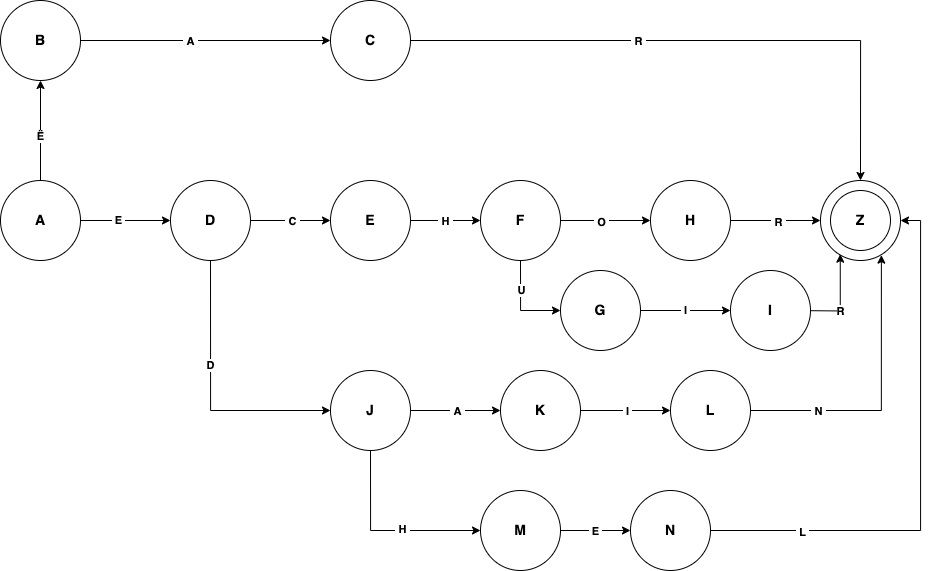

The diagram above was exported from draw.io. Its source (the exported page's mxGraphModel, read from the mxfile embedded in the PNG):
<mxGraphModel dx="1037" dy="894" grid="1" gridSize="10" guides="1" tooltips="1" connect="1" arrows="1" fold="1" page="1" pageScale="1" pageWidth="1100" pageHeight="850" background="none" math="0" shadow="0">
  <root>
    <mxCell id="0" />
    <mxCell id="1" parent="0" />
    <mxCell id="TdgCG4iN74EsAIQL-20O-1" value="" style="ellipse;whiteSpace=wrap;html=1;aspect=fixed;" parent="1" vertex="1">
      <mxGeometry x="900" y="340" width="80" height="80" as="geometry" />
    </mxCell>
    <mxCell id="TdgCG4iN74EsAIQL-20O-2" value="&lt;font style=&quot;font-size: 14px;&quot;&gt;&lt;b style=&quot;&quot;&gt;Z&lt;/b&gt;&lt;/font&gt;" style="ellipse;whiteSpace=wrap;html=1;aspect=fixed;" parent="1" vertex="1">
      <mxGeometry x="910" y="350" width="60" height="60" as="geometry" />
    </mxCell>
    <mxCell id="TdgCG4iN74EsAIQL-20O-8" style="edgeStyle=orthogonalEdgeStyle;rounded=0;orthogonalLoop=1;jettySize=auto;html=1;exitX=1;exitY=0.5;exitDx=0;exitDy=0;" parent="1" source="TdgCG4iN74EsAIQL-20O-3" target="TdgCG4iN74EsAIQL-20O-7" edge="1">
      <mxGeometry relative="1" as="geometry" />
    </mxCell>
    <mxCell id="TdgCG4iN74EsAIQL-20O-9" value="&amp;nbsp;E&amp;nbsp;" style="edgeLabel;html=1;align=center;verticalAlign=middle;resizable=0;points=[];fontStyle=1" parent="TdgCG4iN74EsAIQL-20O-8" connectable="0" vertex="1">
      <mxGeometry x="-0.1958" y="1" relative="1" as="geometry">
        <mxPoint as="offset" />
      </mxGeometry>
    </mxCell>
    <mxCell id="KU2VjbBL1zzDIRCj4kSk-2" style="edgeStyle=orthogonalEdgeStyle;rounded=0;orthogonalLoop=1;jettySize=auto;html=1;exitX=0.5;exitY=0;exitDx=0;exitDy=0;entryX=0.5;entryY=1;entryDx=0;entryDy=0;" parent="1" source="TdgCG4iN74EsAIQL-20O-3" target="KU2VjbBL1zzDIRCj4kSk-1" edge="1">
      <mxGeometry relative="1" as="geometry" />
    </mxCell>
    <mxCell id="KU2VjbBL1zzDIRCj4kSk-3" value="&lt;div&gt;&lt;b style=&quot;background-color: light-dark(#ffffff, var(--ge-dark-color, #121212)); color: light-dark(rgb(0, 0, 0), rgb(255, 255, 255));&quot;&gt;Ë&lt;/b&gt;&lt;/div&gt;" style="edgeLabel;html=1;align=center;verticalAlign=middle;resizable=0;points=[];" parent="KU2VjbBL1zzDIRCj4kSk-2" connectable="0" vertex="1">
      <mxGeometry x="-0.1046" y="1" relative="1" as="geometry">
        <mxPoint as="offset" />
      </mxGeometry>
    </mxCell>
    <mxCell id="TdgCG4iN74EsAIQL-20O-3" value="&lt;b&gt;&lt;font style=&quot;font-size: 14px;&quot;&gt;A&lt;/font&gt;&lt;/b&gt;" style="ellipse;whiteSpace=wrap;html=1;aspect=fixed;" parent="1" vertex="1">
      <mxGeometry x="80" y="340" width="80" height="80" as="geometry" />
    </mxCell>
    <mxCell id="TdgCG4iN74EsAIQL-20O-17" style="edgeStyle=orthogonalEdgeStyle;rounded=0;orthogonalLoop=1;jettySize=auto;html=1;exitX=1;exitY=0.5;exitDx=0;exitDy=0;entryX=0;entryY=0.5;entryDx=0;entryDy=0;" parent="1" source="TdgCG4iN74EsAIQL-20O-4" target="TdgCG4iN74EsAIQL-20O-16" edge="1">
      <mxGeometry relative="1" as="geometry" />
    </mxCell>
    <mxCell id="TdgCG4iN74EsAIQL-20O-18" value="&lt;b&gt;&amp;nbsp;H&amp;nbsp;&lt;/b&gt;" style="edgeLabel;html=1;align=center;verticalAlign=middle;resizable=0;points=[];" parent="TdgCG4iN74EsAIQL-20O-17" connectable="0" vertex="1">
      <mxGeometry x="-0.0286" relative="1" as="geometry">
        <mxPoint as="offset" />
      </mxGeometry>
    </mxCell>
    <mxCell id="TdgCG4iN74EsAIQL-20O-4" value="&lt;b&gt;&lt;font style=&quot;font-size: 14px;&quot;&gt;E&lt;/font&gt;&lt;/b&gt;" style="ellipse;whiteSpace=wrap;html=1;aspect=fixed;" parent="1" vertex="1">
      <mxGeometry x="410" y="340" width="80" height="80" as="geometry" />
    </mxCell>
    <mxCell id="TdgCG4iN74EsAIQL-20O-12" style="edgeStyle=orthogonalEdgeStyle;rounded=0;orthogonalLoop=1;jettySize=auto;html=1;exitX=1;exitY=0.5;exitDx=0;exitDy=0;entryX=0.5;entryY=0;entryDx=0;entryDy=0;" parent="1" source="TdgCG4iN74EsAIQL-20O-5" target="TdgCG4iN74EsAIQL-20O-1" edge="1">
      <mxGeometry relative="1" as="geometry" />
    </mxCell>
    <mxCell id="TdgCG4iN74EsAIQL-20O-13" value="&lt;b&gt;&amp;nbsp;R&amp;nbsp;&lt;/b&gt;" style="edgeLabel;html=1;align=center;verticalAlign=middle;resizable=0;points=[];" parent="TdgCG4iN74EsAIQL-20O-12" connectable="0" vertex="1">
      <mxGeometry x="-0.2302" relative="1" as="geometry">
        <mxPoint as="offset" />
      </mxGeometry>
    </mxCell>
    <mxCell id="TdgCG4iN74EsAIQL-20O-5" value="&lt;b&gt;&lt;font style=&quot;font-size: 14px;&quot;&gt;C&lt;/font&gt;&lt;/b&gt;" style="ellipse;whiteSpace=wrap;html=1;aspect=fixed;" parent="1" vertex="1">
      <mxGeometry x="410" y="160" width="80" height="80" as="geometry" />
    </mxCell>
    <mxCell id="TdgCG4iN74EsAIQL-20O-26" value="&lt;b&gt;&amp;nbsp;I&amp;nbsp;&lt;/b&gt;" style="edgeStyle=orthogonalEdgeStyle;rounded=0;orthogonalLoop=1;jettySize=auto;html=1;exitX=1;exitY=0.5;exitDx=0;exitDy=0;entryX=0;entryY=0.5;entryDx=0;entryDy=0;" parent="1" source="TdgCG4iN74EsAIQL-20O-6" target="TdgCG4iN74EsAIQL-20O-25" edge="1">
      <mxGeometry relative="1" as="geometry" />
    </mxCell>
    <mxCell id="TdgCG4iN74EsAIQL-20O-6" value="&lt;b&gt;&lt;font style=&quot;font-size: 14px;&quot;&gt;G&lt;/font&gt;&lt;/b&gt;" style="ellipse;whiteSpace=wrap;html=1;aspect=fixed;" parent="1" vertex="1">
      <mxGeometry x="640" y="430" width="80" height="80" as="geometry" />
    </mxCell>
    <mxCell id="TdgCG4iN74EsAIQL-20O-10" style="edgeStyle=orthogonalEdgeStyle;rounded=0;orthogonalLoop=1;jettySize=auto;html=1;exitX=1;exitY=0.5;exitDx=0;exitDy=0;entryX=0;entryY=0.5;entryDx=0;entryDy=0;" parent="1" source="KU2VjbBL1zzDIRCj4kSk-1" target="TdgCG4iN74EsAIQL-20O-5" edge="1">
      <mxGeometry relative="1" as="geometry" />
    </mxCell>
    <mxCell id="TdgCG4iN74EsAIQL-20O-11" value="&lt;b&gt;&amp;nbsp;A&amp;nbsp;&lt;/b&gt;" style="edgeLabel;html=1;align=center;verticalAlign=middle;resizable=0;points=[];" parent="TdgCG4iN74EsAIQL-20O-10" connectable="0" vertex="1">
      <mxGeometry x="0.2838" y="1" relative="1" as="geometry">
        <mxPoint x="-51" y="1" as="offset" />
      </mxGeometry>
    </mxCell>
    <mxCell id="TdgCG4iN74EsAIQL-20O-14" style="edgeStyle=orthogonalEdgeStyle;rounded=0;orthogonalLoop=1;jettySize=auto;html=1;exitX=1;exitY=0.5;exitDx=0;exitDy=0;entryX=0;entryY=0.5;entryDx=0;entryDy=0;" parent="1" source="TdgCG4iN74EsAIQL-20O-7" target="TdgCG4iN74EsAIQL-20O-4" edge="1">
      <mxGeometry relative="1" as="geometry" />
    </mxCell>
    <mxCell id="TdgCG4iN74EsAIQL-20O-15" value="&lt;b&gt;&amp;nbsp;C&amp;nbsp;&lt;/b&gt;" style="edgeLabel;html=1;align=center;verticalAlign=middle;resizable=0;points=[];" parent="TdgCG4iN74EsAIQL-20O-14" connectable="0" vertex="1">
      <mxGeometry x="0.0222" relative="1" as="geometry">
        <mxPoint as="offset" />
      </mxGeometry>
    </mxCell>
    <mxCell id="TdgCG4iN74EsAIQL-20O-31" style="edgeStyle=orthogonalEdgeStyle;rounded=0;orthogonalLoop=1;jettySize=auto;html=1;exitX=0.5;exitY=1;exitDx=0;exitDy=0;entryX=0;entryY=0.5;entryDx=0;entryDy=0;" parent="1" source="TdgCG4iN74EsAIQL-20O-7" target="TdgCG4iN74EsAIQL-20O-30" edge="1">
      <mxGeometry relative="1" as="geometry" />
    </mxCell>
    <mxCell id="TdgCG4iN74EsAIQL-20O-32" value="&lt;b&gt;D&lt;/b&gt;" style="edgeLabel;html=1;align=center;verticalAlign=middle;resizable=0;points=[];" parent="TdgCG4iN74EsAIQL-20O-31" connectable="0" vertex="1">
      <mxGeometry x="-0.2279" y="-1" relative="1" as="geometry">
        <mxPoint as="offset" />
      </mxGeometry>
    </mxCell>
    <mxCell id="TdgCG4iN74EsAIQL-20O-7" value="&lt;font style=&quot;font-size: 14px;&quot;&gt;&lt;b&gt;D&lt;/b&gt;&lt;/font&gt;" style="ellipse;whiteSpace=wrap;html=1;aspect=fixed;" parent="1" vertex="1">
      <mxGeometry x="250" y="340" width="80" height="80" as="geometry" />
    </mxCell>
    <mxCell id="TdgCG4iN74EsAIQL-20O-20" style="edgeStyle=orthogonalEdgeStyle;rounded=0;orthogonalLoop=1;jettySize=auto;html=1;exitX=1;exitY=0.5;exitDx=0;exitDy=0;entryX=0;entryY=0.5;entryDx=0;entryDy=0;" parent="1" source="TdgCG4iN74EsAIQL-20O-16" target="TdgCG4iN74EsAIQL-20O-19" edge="1">
      <mxGeometry relative="1" as="geometry" />
    </mxCell>
    <mxCell id="TdgCG4iN74EsAIQL-20O-22" value="&lt;b&gt;&amp;nbsp;O&amp;nbsp;&lt;/b&gt;" style="edgeLabel;html=1;align=center;verticalAlign=middle;resizable=0;points=[];" parent="TdgCG4iN74EsAIQL-20O-20" connectable="0" vertex="1">
      <mxGeometry x="-0.1" y="-1" relative="1" as="geometry">
        <mxPoint as="offset" />
      </mxGeometry>
    </mxCell>
    <mxCell id="TdgCG4iN74EsAIQL-20O-21" style="edgeStyle=orthogonalEdgeStyle;rounded=0;orthogonalLoop=1;jettySize=auto;html=1;exitX=0.5;exitY=1;exitDx=0;exitDy=0;entryX=0;entryY=0.5;entryDx=0;entryDy=0;" parent="1" source="TdgCG4iN74EsAIQL-20O-16" target="TdgCG4iN74EsAIQL-20O-6" edge="1">
      <mxGeometry relative="1" as="geometry" />
    </mxCell>
    <mxCell id="TdgCG4iN74EsAIQL-20O-28" value="&lt;b&gt;U&lt;/b&gt;" style="edgeLabel;html=1;align=center;verticalAlign=middle;resizable=0;points=[];" parent="TdgCG4iN74EsAIQL-20O-21" connectable="0" vertex="1">
      <mxGeometry x="-0.3604" y="3" relative="1" as="geometry">
        <mxPoint x="-3" as="offset" />
      </mxGeometry>
    </mxCell>
    <mxCell id="TdgCG4iN74EsAIQL-20O-16" value="&lt;font style=&quot;font-size: 14px;&quot;&gt;&lt;b&gt;F&lt;/b&gt;&lt;/font&gt;" style="ellipse;whiteSpace=wrap;html=1;aspect=fixed;" parent="1" vertex="1">
      <mxGeometry x="560" y="340" width="80" height="80" as="geometry" />
    </mxCell>
    <mxCell id="TdgCG4iN74EsAIQL-20O-23" style="edgeStyle=orthogonalEdgeStyle;rounded=0;orthogonalLoop=1;jettySize=auto;html=1;exitX=1;exitY=0.5;exitDx=0;exitDy=0;entryX=0;entryY=0.5;entryDx=0;entryDy=0;" parent="1" source="TdgCG4iN74EsAIQL-20O-19" target="TdgCG4iN74EsAIQL-20O-1" edge="1">
      <mxGeometry relative="1" as="geometry" />
    </mxCell>
    <mxCell id="TdgCG4iN74EsAIQL-20O-24" value="&lt;b&gt;&amp;nbsp;R&amp;nbsp;&lt;/b&gt;" style="edgeLabel;html=1;align=center;verticalAlign=middle;resizable=0;points=[];" parent="TdgCG4iN74EsAIQL-20O-23" connectable="0" vertex="1">
      <mxGeometry x="0.0667" y="-1" relative="1" as="geometry">
        <mxPoint as="offset" />
      </mxGeometry>
    </mxCell>
    <mxCell id="TdgCG4iN74EsAIQL-20O-19" value="&lt;font style=&quot;font-size: 14px;&quot;&gt;&lt;b&gt;H&lt;/b&gt;&lt;/font&gt;" style="ellipse;whiteSpace=wrap;html=1;aspect=fixed;" parent="1" vertex="1">
      <mxGeometry x="730" y="340" width="80" height="80" as="geometry" />
    </mxCell>
    <mxCell id="TdgCG4iN74EsAIQL-20O-27" style="edgeStyle=orthogonalEdgeStyle;rounded=0;orthogonalLoop=1;jettySize=auto;html=1;exitX=1;exitY=0.5;exitDx=0;exitDy=0;entryX=0.247;entryY=0.921;entryDx=0;entryDy=0;entryPerimeter=0;" parent="1" target="TdgCG4iN74EsAIQL-20O-1" edge="1">
      <mxGeometry relative="1" as="geometry">
        <mxPoint x="869.9999999999998" y="470" as="sourcePoint" />
        <mxPoint x="920.0000000000002" y="420" as="targetPoint" />
      </mxGeometry>
    </mxCell>
    <mxCell id="TdgCG4iN74EsAIQL-20O-29" value="&lt;b&gt;R&lt;/b&gt;" style="edgeLabel;html=1;align=center;verticalAlign=middle;resizable=0;points=[];" parent="TdgCG4iN74EsAIQL-20O-27" connectable="0" vertex="1">
      <mxGeometry x="-0.485" relative="1" as="geometry">
        <mxPoint x="22" as="offset" />
      </mxGeometry>
    </mxCell>
    <mxCell id="TdgCG4iN74EsAIQL-20O-25" value="&lt;font style=&quot;font-size: 14px;&quot;&gt;&lt;b&gt;I&lt;/b&gt;&lt;/font&gt;" style="ellipse;whiteSpace=wrap;html=1;aspect=fixed;" parent="1" vertex="1">
      <mxGeometry x="810" y="430" width="80" height="80" as="geometry" />
    </mxCell>
    <mxCell id="TdgCG4iN74EsAIQL-20O-35" style="edgeStyle=orthogonalEdgeStyle;rounded=0;orthogonalLoop=1;jettySize=auto;html=1;exitX=1;exitY=0.5;exitDx=0;exitDy=0;entryX=0;entryY=0.5;entryDx=0;entryDy=0;" parent="1" source="TdgCG4iN74EsAIQL-20O-30" target="TdgCG4iN74EsAIQL-20O-33" edge="1">
      <mxGeometry relative="1" as="geometry" />
    </mxCell>
    <mxCell id="TdgCG4iN74EsAIQL-20O-36" value="&lt;b&gt;&amp;nbsp;A&amp;nbsp;&lt;/b&gt;" style="edgeLabel;html=1;align=center;verticalAlign=middle;resizable=0;points=[];" parent="TdgCG4iN74EsAIQL-20O-35" connectable="0" vertex="1">
      <mxGeometry x="0.0176" relative="1" as="geometry">
        <mxPoint as="offset" />
      </mxGeometry>
    </mxCell>
    <mxCell id="TdgCG4iN74EsAIQL-20O-42" style="edgeStyle=orthogonalEdgeStyle;rounded=0;orthogonalLoop=1;jettySize=auto;html=1;exitX=0.5;exitY=1;exitDx=0;exitDy=0;entryX=0;entryY=0.5;entryDx=0;entryDy=0;" parent="1" source="TdgCG4iN74EsAIQL-20O-30" target="TdgCG4iN74EsAIQL-20O-34" edge="1">
      <mxGeometry relative="1" as="geometry" />
    </mxCell>
    <mxCell id="TdgCG4iN74EsAIQL-20O-43" value="&lt;b&gt;&amp;nbsp;H&amp;nbsp;&lt;/b&gt;" style="edgeLabel;html=1;align=center;verticalAlign=middle;resizable=0;points=[];" parent="TdgCG4iN74EsAIQL-20O-42" connectable="0" vertex="1">
      <mxGeometry x="0.1725" y="2" relative="1" as="geometry">
        <mxPoint as="offset" />
      </mxGeometry>
    </mxCell>
    <mxCell id="TdgCG4iN74EsAIQL-20O-30" value="&lt;b&gt;&lt;font style=&quot;font-size: 14px;&quot;&gt;J&lt;/font&gt;&lt;/b&gt;" style="ellipse;whiteSpace=wrap;html=1;aspect=fixed;" parent="1" vertex="1">
      <mxGeometry x="410" y="530" width="80" height="80" as="geometry" />
    </mxCell>
    <mxCell id="TdgCG4iN74EsAIQL-20O-38" style="edgeStyle=orthogonalEdgeStyle;rounded=0;orthogonalLoop=1;jettySize=auto;html=1;exitX=1;exitY=0.5;exitDx=0;exitDy=0;entryX=0;entryY=0.5;entryDx=0;entryDy=0;" parent="1" source="TdgCG4iN74EsAIQL-20O-33" target="TdgCG4iN74EsAIQL-20O-37" edge="1">
      <mxGeometry relative="1" as="geometry" />
    </mxCell>
    <mxCell id="TdgCG4iN74EsAIQL-20O-39" value="&lt;b&gt;&amp;nbsp;I&amp;nbsp;&lt;/b&gt;" style="edgeLabel;html=1;align=center;verticalAlign=middle;resizable=0;points=[];" parent="TdgCG4iN74EsAIQL-20O-38" connectable="0" vertex="1">
      <mxGeometry x="0.0176" relative="1" as="geometry">
        <mxPoint as="offset" />
      </mxGeometry>
    </mxCell>
    <mxCell id="TdgCG4iN74EsAIQL-20O-33" value="&lt;b&gt;&lt;font style=&quot;font-size: 14px;&quot;&gt;K&lt;/font&gt;&lt;/b&gt;" style="ellipse;whiteSpace=wrap;html=1;aspect=fixed;" parent="1" vertex="1">
      <mxGeometry x="580" y="530" width="80" height="80" as="geometry" />
    </mxCell>
    <mxCell id="TdgCG4iN74EsAIQL-20O-45" style="edgeStyle=orthogonalEdgeStyle;rounded=0;orthogonalLoop=1;jettySize=auto;html=1;exitX=1;exitY=0.5;exitDx=0;exitDy=0;entryX=0;entryY=0.5;entryDx=0;entryDy=0;" parent="1" source="TdgCG4iN74EsAIQL-20O-34" target="TdgCG4iN74EsAIQL-20O-44" edge="1">
      <mxGeometry relative="1" as="geometry" />
    </mxCell>
    <mxCell id="TdgCG4iN74EsAIQL-20O-46" value="&lt;b&gt;&amp;nbsp;E&amp;nbsp;&lt;/b&gt;" style="edgeLabel;html=1;align=center;verticalAlign=middle;resizable=0;points=[];" parent="TdgCG4iN74EsAIQL-20O-45" connectable="0" vertex="1">
      <mxGeometry x="-0.0434" relative="1" as="geometry">
        <mxPoint as="offset" />
      </mxGeometry>
    </mxCell>
    <mxCell id="TdgCG4iN74EsAIQL-20O-34" value="&lt;b&gt;&lt;font style=&quot;font-size: 14px;&quot;&gt;M&lt;/font&gt;&lt;/b&gt;" style="ellipse;whiteSpace=wrap;html=1;aspect=fixed;" parent="1" vertex="1">
      <mxGeometry x="560" y="650" width="80" height="80" as="geometry" />
    </mxCell>
    <mxCell id="TdgCG4iN74EsAIQL-20O-37" value="&lt;span style=&quot;font-size: 14px;&quot;&gt;&lt;b&gt;L&lt;/b&gt;&lt;/span&gt;" style="ellipse;whiteSpace=wrap;html=1;aspect=fixed;" parent="1" vertex="1">
      <mxGeometry x="750" y="530" width="80" height="80" as="geometry" />
    </mxCell>
    <mxCell id="TdgCG4iN74EsAIQL-20O-40" style="edgeStyle=orthogonalEdgeStyle;rounded=0;orthogonalLoop=1;jettySize=auto;html=1;exitX=1;exitY=0.5;exitDx=0;exitDy=0;entryX=0.761;entryY=0.933;entryDx=0;entryDy=0;entryPerimeter=0;" parent="1" source="TdgCG4iN74EsAIQL-20O-37" target="TdgCG4iN74EsAIQL-20O-1" edge="1">
      <mxGeometry relative="1" as="geometry">
        <mxPoint x="800" y="578.32" as="sourcePoint" />
        <mxPoint x="960.56" y="420" as="targetPoint" />
      </mxGeometry>
    </mxCell>
    <mxCell id="TdgCG4iN74EsAIQL-20O-41" value="&lt;b&gt;&amp;nbsp;N&amp;nbsp;&lt;/b&gt;" style="edgeLabel;html=1;align=center;verticalAlign=middle;resizable=0;points=[];" parent="TdgCG4iN74EsAIQL-20O-40" connectable="0" vertex="1">
      <mxGeometry x="-0.5317" relative="1" as="geometry">
        <mxPoint as="offset" />
      </mxGeometry>
    </mxCell>
    <mxCell id="TdgCG4iN74EsAIQL-20O-47" style="edgeStyle=orthogonalEdgeStyle;rounded=0;orthogonalLoop=1;jettySize=auto;html=1;exitX=1;exitY=0.5;exitDx=0;exitDy=0;entryX=1;entryY=0.5;entryDx=0;entryDy=0;" parent="1" source="TdgCG4iN74EsAIQL-20O-44" target="TdgCG4iN74EsAIQL-20O-1" edge="1">
      <mxGeometry relative="1" as="geometry" />
    </mxCell>
    <mxCell id="TdgCG4iN74EsAIQL-20O-48" value="&lt;b&gt;&amp;nbsp;L&amp;nbsp;&lt;/b&gt;" style="edgeLabel;html=1;align=center;verticalAlign=middle;resizable=0;points=[];" parent="TdgCG4iN74EsAIQL-20O-47" connectable="0" vertex="1">
      <mxGeometry x="-0.6642" y="-1" relative="1" as="geometry">
        <mxPoint as="offset" />
      </mxGeometry>
    </mxCell>
    <mxCell id="TdgCG4iN74EsAIQL-20O-44" value="&lt;b&gt;&lt;font style=&quot;font-size: 14px;&quot;&gt;N&lt;/font&gt;&lt;/b&gt;" style="ellipse;whiteSpace=wrap;html=1;aspect=fixed;" parent="1" vertex="1">
      <mxGeometry x="710" y="650" width="80" height="80" as="geometry" />
    </mxCell>
    <mxCell id="KU2VjbBL1zzDIRCj4kSk-1" value="&lt;font style=&quot;font-size: 14px;&quot;&gt;&lt;b&gt;B&lt;/b&gt;&lt;/font&gt;" style="ellipse;whiteSpace=wrap;html=1;aspect=fixed;" parent="1" vertex="1">
      <mxGeometry x="80" y="160" width="80" height="80" as="geometry" />
    </mxCell>
  </root>
</mxGraphModel>